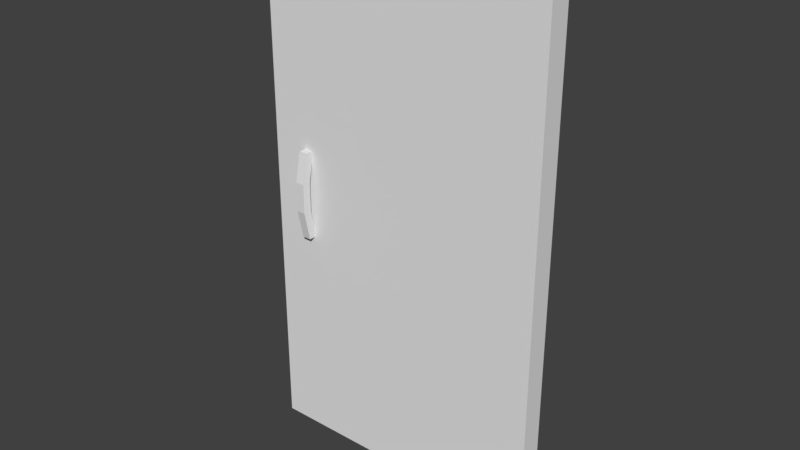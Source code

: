 # Source: Left_Door_Template.blend  (saved by Blender 2.78.0; exported with 4.5.12 LTS)
import bpy
from mathutils import Matrix  # noqa: F401  (used for matrix-valued properties, if any)

bpy.ops.wm.read_factory_settings(use_empty=True)
scene = bpy.context.scene
scene.name = 'Scene'

# ---- collections
col_collection_1 = bpy.data.collections.new('Collection 1'); scene.collection.children.link(col_collection_1)

# ---- materials (node trees are filled in below, after node groups)
mat_material = bpy.data.materials.new('Material')
mat_material.alpha_threshold = 0.0
mat_material.use_transparent_shadow = False
mat_material.roughness = 0.5
mat_material.line_color = (0.0, 0.0, 0.0, 1.0)

# ---- material node trees

# ---- world
world_world = bpy.data.worlds.new('World'); scene.world = world_world
world_world.color = (0.05088, 0.05088, 0.05088)
world_world.use_sun_shadow = False
world_world.sun_shadow_jitter_overblur = 0.0
world_world.cycles.sampling_method = 'MANUAL'

# ---- meshes
me_cube_001 = bpy.data.meshes.new('Cube.001')
me_cube_001.from_pydata([(-1.0, -1.0, -1.0), (-1.0, -1.0, 1.0), (-1.0, 1.0, -1.0), (-1.0, 1.0, 1.0), (1.0, -1.0, -1.0), (1.0, -1.0, 1.0), (1.0, 1.0, -1.0), (1.0, 1.0, 1.0), (-1.0, -2.417, -0.3333), (-1.0, -2.417, 0.3333), (-1.0, -0.4175, 0.3333), (-1.0, -0.4175, -0.3333), (1.0, -0.4175, 0.3333), (1.0, -0.4175, -0.3333), (1.0, -2.417, 0.3333), (1.0, -2.417, -0.3333)], [], [(9, 1, 3, 10), (10, 3, 7, 12), (12, 7, 5, 14), (14, 5, 1, 9), (2, 6, 4, 0), (7, 3, 1, 5), (4, 15, 8, 0), (15, 14, 9, 8), (6, 13, 15, 4), (13, 12, 14, 15), (2, 11, 13, 6), (11, 10, 12, 13), (0, 8, 11, 2), (8, 9, 10, 11)])
me_cube_001.use_remesh_preserve_volume = False
me_cube_001.use_remesh_preserve_attributes = False
me_cube_001.use_mirror_vertex_groups = False
me_cube_001.update()
me_cube = bpy.data.meshes.new('Cube')
me_cube.from_pydata([(1.0, 1.0, -1.0), (1.0, -1.0, -1.0), (-1.0, -1.0, -1.0), (-1.0, 1.0, -1.0), (1.0, 1.0, 1.0), (1.0, -1.0, 1.0), (-1.0, -1.0, 1.0), (-1.0, 1.0, 1.0)], [], [(0, 1, 2, 3), (4, 7, 6, 5), (0, 4, 5, 1), (1, 5, 6, 2), (2, 6, 7, 3), (4, 0, 3, 7)])
me_cube.materials.append(mat_material)
me_cube.use_remesh_preserve_volume = False
me_cube.use_remesh_preserve_attributes = False
me_cube.use_mirror_vertex_groups = False
me_cube.update()

# ---- objects
ob_cube_001 = bpy.data.objects.new('Cube.001', me_cube_001)
ob_cube = bpy.data.objects.new('Cube', me_cube)

# ---- transforms, parenting, visibility, modifiers, constraints
ob_cube_001.location = (-1.2, -0.1494, 0.0)
ob_cube_001.scale = (0.05, 0.05, 0.5)
ob_cube_001.lineart.crease_threshold = 0.0
ob_cube.location = (0.0, 0.0, 0.0)
ob_cube.scale = (1.65, 0.125, 3.0)
ob_cube.lock_rotations_4d = False
ob_cube.empty_display_type = 'ARROWS'
ob_cube.lineart.crease_threshold = 0.0

# ---- collection membership
col_collection_1.objects.link(ob_cube_001)
col_collection_1.objects.link(ob_cube)

# ---- scene / render settings (as saved in the file)
scene.frame_start = 1; scene.frame_end = 250; scene.frame_set(1)
scene.render.engine = 'BLENDER_EEVEE_NEXT'
scene.render.resolution_percentage = 50
scene.render.dither_intensity = 0.0
scene.cycles.use_denoising = False
scene.cycles.samples = 128
scene.cycles.sampling_pattern = 'TABULATED_SOBOL'
scene.cycles.light_sampling_threshold = 0.0
scene.cycles.use_adaptive_sampling = False
scene.cycles.use_light_tree = False
scene.cycles.blur_glossy = 0.0
scene.cycles.sample_clamp_indirect = 0.0
scene.view_settings.view_transform = 'Standard'
bpy.context.view_layer.update()

# ---- added for rendering (the .blend has no active camera and no usable light): camera, sun
cam_auto = bpy.data.cameras.new('AutoCamera')
cam_auto.lens = 50.0
cam_auto.sensor_width = 36.0
cam_auto.clip_end = 1000.0
ob_auto_camera = bpy.data.objects.new('AutoCamera', cam_auto)
scene.collection.objects.link(ob_auto_camera)
ob_auto_camera.location = (6.34614, -7.688, 5.07691)
ob_auto_camera.rotation_euler = (1.09748, -7.21219e-08, 0.694738)
scene.camera = ob_auto_camera
light_auto_sun = bpy.data.lights.new('AutoSun', 'SUN')
light_auto_sun.energy = 3.0
light_auto_sun.angle = 0.0523599
ob_auto_sun = bpy.data.objects.new('AutoSun', light_auto_sun)
scene.collection.objects.link(ob_auto_sun)
ob_auto_sun.rotation_euler = (0.872665, 0.174533, 0.523599)
bpy.context.view_layer.update()
